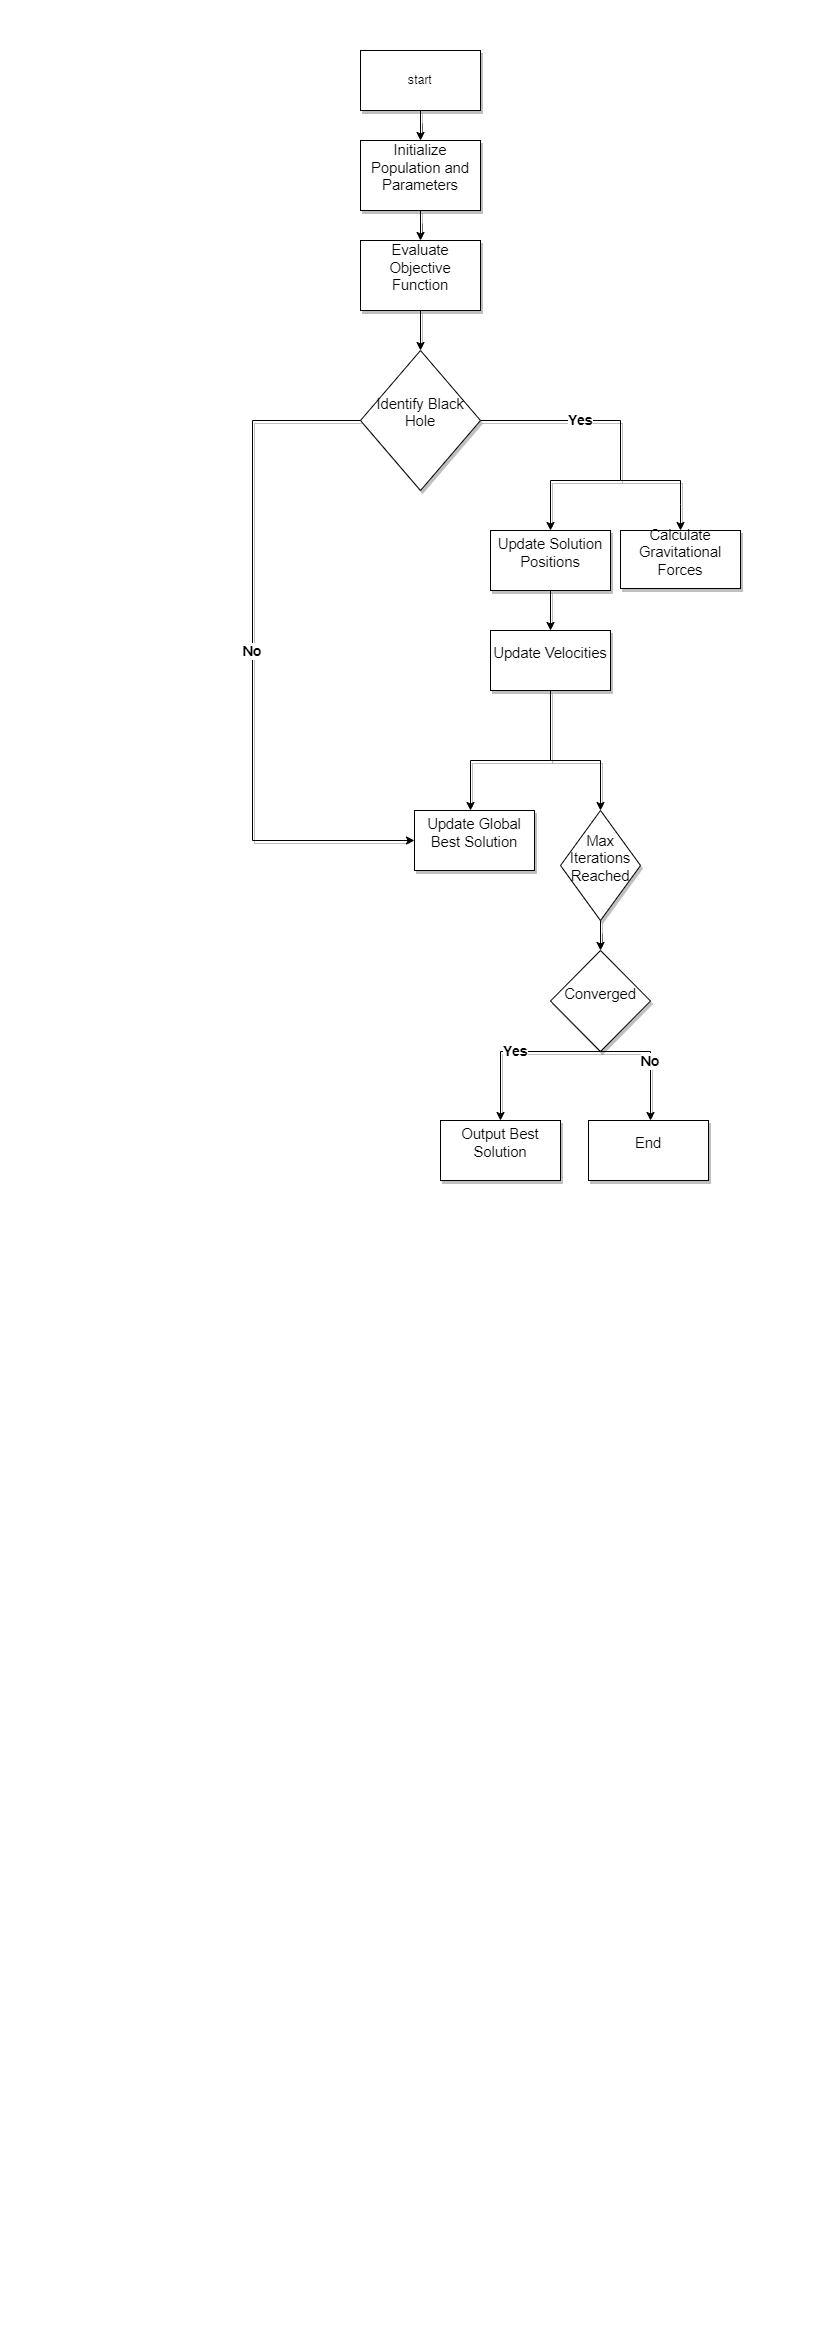

The diagram above was exported from draw.io. Its source (the exported page's mxGraphModel, read from the mxfile embedded in the PNG):
<mxGraphModel dx="1590" dy="1017" grid="1" gridSize="28" guides="1" tooltips="1" connect="1" arrows="1" fold="1" page="1" pageScale="1" pageWidth="827" pageHeight="1169" background="#ffffff" math="0" shadow="0">
  <root>
    <mxCell id="WIyWlLk6GJQsqaUBKTNV-0" />
    <mxCell id="WIyWlLk6GJQsqaUBKTNV-1" parent="WIyWlLk6GJQsqaUBKTNV-0" />
    <mxCell id="YVDtVoNilUk88PDUOyfH-2" style="edgeStyle=orthogonalEdgeStyle;rounded=0;orthogonalLoop=1;jettySize=auto;html=1;entryX=0.5;entryY=0;entryDx=0;entryDy=0;align=center;strokeWidth=1;arcSize=12;shadow=1;" parent="WIyWlLk6GJQsqaUBKTNV-1" source="YVDtVoNilUk88PDUOyfH-0" target="YVDtVoNilUk88PDUOyfH-1" edge="1">
      <mxGeometry relative="1" as="geometry" />
    </mxCell>
    <mxCell id="YVDtVoNilUk88PDUOyfH-0" value="start" style="rounded=0;whiteSpace=wrap;html=1;align=center;strokeWidth=1;arcSize=12;shadow=1;" parent="WIyWlLk6GJQsqaUBKTNV-1" vertex="1">
      <mxGeometry x="360" y="50" width="120" height="60" as="geometry" />
    </mxCell>
    <mxCell id="YVDtVoNilUk88PDUOyfH-7" style="edgeStyle=orthogonalEdgeStyle;rounded=0;orthogonalLoop=1;jettySize=auto;html=1;align=center;strokeWidth=1;arcSize=12;shadow=1;" parent="WIyWlLk6GJQsqaUBKTNV-1" source="YVDtVoNilUk88PDUOyfH-1" target="YVDtVoNilUk88PDUOyfH-3" edge="1">
      <mxGeometry relative="1" as="geometry" />
    </mxCell>
    <mxCell id="YVDtVoNilUk88PDUOyfH-1" value="&#10;&lt;b id=&quot;docs-internal-guid-ff4f564f-7fff-3ede-a2c8-c920a39efc92&quot; style=&quot;font-weight:normal;&quot;&gt;&lt;span style=&quot;font-size: 11pt; font-family: Arial, sans-serif; color: rgb(0, 0, 0); background-color: transparent; font-weight: 400; font-style: normal; font-variant: normal; text-decoration: none; vertical-align: baseline;&quot;&gt;Initialize Population and Parameters&lt;/span&gt;&lt;/b&gt;&#10;&#10;" style="rounded=0;whiteSpace=wrap;html=1;align=center;strokeWidth=1;arcSize=12;shadow=1;" parent="WIyWlLk6GJQsqaUBKTNV-1" vertex="1">
      <mxGeometry x="360" y="140" width="120" height="70" as="geometry" />
    </mxCell>
    <mxCell id="YVDtVoNilUk88PDUOyfH-9" style="edgeStyle=orthogonalEdgeStyle;rounded=0;orthogonalLoop=1;jettySize=auto;html=1;entryX=0.5;entryY=0;entryDx=0;entryDy=0;align=center;strokeWidth=1;arcSize=12;shadow=1;" parent="WIyWlLk6GJQsqaUBKTNV-1" source="YVDtVoNilUk88PDUOyfH-3" target="YVDtVoNilUk88PDUOyfH-8" edge="1">
      <mxGeometry relative="1" as="geometry" />
    </mxCell>
    <mxCell id="YVDtVoNilUk88PDUOyfH-3" value="&#10;&lt;b id=&quot;docs-internal-guid-d8e5a824-7fff-7b6f-0b6b-085a700d0b20&quot; style=&quot;font-weight:normal;&quot;&gt;&lt;span style=&quot;font-size: 11pt; font-family: Arial, sans-serif; color: rgb(0, 0, 0); background-color: transparent; font-weight: 400; font-style: normal; font-variant: normal; text-decoration: none; vertical-align: baseline;&quot;&gt;Evaluate Objective Function&lt;/span&gt;&lt;/b&gt;&#10;&#10;" style="rounded=0;whiteSpace=wrap;html=1;verticalAlign=middle;align=center;strokeWidth=1;arcSize=12;shadow=1;" parent="WIyWlLk6GJQsqaUBKTNV-1" vertex="1">
      <mxGeometry x="360" y="240" width="120" height="70" as="geometry" />
    </mxCell>
    <mxCell id="YVDtVoNilUk88PDUOyfH-5" style="edgeStyle=orthogonalEdgeStyle;rounded=0;orthogonalLoop=1;jettySize=auto;html=1;exitX=0.5;exitY=1;exitDx=0;exitDy=0;align=center;strokeWidth=1;arcSize=12;shadow=1;" parent="WIyWlLk6GJQsqaUBKTNV-1" source="YVDtVoNilUk88PDUOyfH-3" target="YVDtVoNilUk88PDUOyfH-3" edge="1">
      <mxGeometry relative="1" as="geometry" />
    </mxCell>
    <mxCell id="YVDtVoNilUk88PDUOyfH-11" value="No" style="edgeStyle=orthogonalEdgeStyle;rounded=0;orthogonalLoop=1;jettySize=auto;html=1;entryX=0;entryY=0.5;entryDx=0;entryDy=0;fontStyle=1;fontSize=14;align=center;strokeWidth=1;arcSize=12;shadow=1;" parent="WIyWlLk6GJQsqaUBKTNV-1" source="YVDtVoNilUk88PDUOyfH-8" target="YVDtVoNilUk88PDUOyfH-31" edge="1">
      <mxGeometry x="-0.016" relative="1" as="geometry">
        <mxPoint x="240" y="640" as="targetPoint" />
        <Array as="points">
          <mxPoint x="252" y="420" />
          <mxPoint x="252" y="840" />
        </Array>
        <mxPoint y="-1" as="offset" />
      </mxGeometry>
    </mxCell>
    <mxCell id="YVDtVoNilUk88PDUOyfH-8" value="&#10;&lt;b id=&quot;docs-internal-guid-eab21c7d-7fff-483e-c4bc-4937b7cf141f&quot; style=&quot;font-weight:normal;&quot;&gt;&lt;span style=&quot;font-size: 11pt; font-family: Arial, sans-serif; color: rgb(0, 0, 0); background-color: transparent; font-weight: 400; font-style: normal; font-variant: normal; text-decoration: none; vertical-align: baseline;&quot;&gt;Identify Black Hole&lt;/span&gt;&lt;/b&gt;&#10;&#10;" style="rhombus;whiteSpace=wrap;html=1;align=center;verticalAlign=middle;strokeWidth=1;arcSize=12;shadow=1;" parent="WIyWlLk6GJQsqaUBKTNV-1" vertex="1">
      <mxGeometry x="360" y="350" width="120" height="140" as="geometry" />
    </mxCell>
    <mxCell id="YVDtVoNilUk88PDUOyfH-16" value="" style="endArrow=classic;html=1;rounded=0;labelBackgroundColor=default;align=center;verticalAlign=middle;fontFamily=Helvetica;fontSize=11;fontColor=default;shape=connector;entryX=0.5;entryY=0;entryDx=0;entryDy=0;strokeWidth=1;arcSize=12;shadow=1;" parent="WIyWlLk6GJQsqaUBKTNV-1" edge="1" target="YVDtVoNilUk88PDUOyfH-21">
      <mxGeometry width="50" height="50" relative="1" as="geometry">
        <mxPoint x="620" y="480" as="sourcePoint" />
        <mxPoint x="700" y="530" as="targetPoint" />
        <Array as="points">
          <mxPoint x="680" y="480" />
          <mxPoint x="680" y="504" />
        </Array>
      </mxGeometry>
    </mxCell>
    <mxCell id="YVDtVoNilUk88PDUOyfH-17" value="Yes" style="endArrow=none;html=1;rounded=0;labelBackgroundColor=default;align=center;verticalAlign=middle;fontFamily=Helvetica;fontSize=14;fontColor=default;shape=connector;exitX=1;exitY=0.5;exitDx=0;exitDy=0;fontStyle=1;strokeWidth=1;arcSize=12;shadow=1;" parent="WIyWlLk6GJQsqaUBKTNV-1" source="YVDtVoNilUk88PDUOyfH-8" edge="1">
      <mxGeometry width="50" height="50" relative="1" as="geometry">
        <mxPoint x="390" y="530" as="sourcePoint" />
        <mxPoint x="620" y="480" as="targetPoint" />
        <Array as="points">
          <mxPoint x="620" y="420" />
        </Array>
      </mxGeometry>
    </mxCell>
    <mxCell id="YVDtVoNilUk88PDUOyfH-18" value="" style="endArrow=classic;html=1;rounded=0;labelBackgroundColor=default;align=center;verticalAlign=middle;fontFamily=Helvetica;fontSize=11;fontColor=default;shape=connector;strokeWidth=1;arcSize=12;shadow=1;" parent="WIyWlLk6GJQsqaUBKTNV-1" edge="1">
      <mxGeometry width="50" height="50" relative="1" as="geometry">
        <mxPoint x="620" y="480" as="sourcePoint" />
        <mxPoint x="550" y="530" as="targetPoint" />
        <Array as="points">
          <mxPoint x="550" y="480" />
        </Array>
      </mxGeometry>
    </mxCell>
    <mxCell id="YVDtVoNilUk88PDUOyfH-19" value="&#10;&lt;b id=&quot;docs-internal-guid-c2dbb129-7fff-a875-3039-2ff74a2ea6d2&quot; style=&quot;font-weight:normal;&quot;&gt;&lt;span style=&quot;font-size: 11pt; font-family: Arial, sans-serif; color: rgb(0, 0, 0); background-color: transparent; font-weight: 400; font-style: normal; font-variant: normal; text-decoration: none; vertical-align: baseline;&quot;&gt;Update Velocities&lt;/span&gt;&lt;/b&gt;&#10;&#10;" style="rounded=0;whiteSpace=wrap;html=1;fontFamily=Helvetica;fontSize=11;align=center;strokeWidth=1;arcSize=12;shadow=1;" parent="WIyWlLk6GJQsqaUBKTNV-1" vertex="1">
      <mxGeometry x="490" y="630" width="120" height="60" as="geometry" />
    </mxCell>
    <mxCell id="YVDtVoNilUk88PDUOyfH-21" value="&#10;&lt;b id=&quot;docs-internal-guid-1c143b8f-7fff-0be0-20d6-1747c404ca28&quot; style=&quot;font-weight:normal;&quot;&gt;&lt;span style=&quot;font-size: 11pt; font-family: Arial, sans-serif; color: rgb(0, 0, 0); background-color: transparent; font-weight: 400; font-style: normal; font-variant: normal; text-decoration: none; vertical-align: baseline;&quot;&gt;Calculate Gravitational Forces&lt;/span&gt;&lt;/b&gt;&#10;&#10;" style="rounded=0;whiteSpace=wrap;html=1;fontFamily=Helvetica;fontSize=11;align=center;verticalAlign=middle;horizontal=1;strokeWidth=1;arcSize=12;shadow=1;" parent="WIyWlLk6GJQsqaUBKTNV-1" vertex="1">
      <mxGeometry x="620" y="530" width="120" height="58" as="geometry" />
    </mxCell>
    <mxCell id="YVDtVoNilUk88PDUOyfH-23" style="edgeStyle=orthogonalEdgeStyle;shape=connector;rounded=0;orthogonalLoop=1;jettySize=auto;html=1;exitX=0.5;exitY=1;exitDx=0;exitDy=0;labelBackgroundColor=default;align=center;verticalAlign=middle;fontFamily=Helvetica;fontSize=11;fontColor=default;endArrow=classic;strokeWidth=1;arcSize=12;shadow=1;" parent="WIyWlLk6GJQsqaUBKTNV-1" source="YVDtVoNilUk88PDUOyfH-22" target="YVDtVoNilUk88PDUOyfH-19" edge="1">
      <mxGeometry relative="1" as="geometry" />
    </mxCell>
    <mxCell id="YVDtVoNilUk88PDUOyfH-22" value="&#10;&lt;b id=&quot;docs-internal-guid-5a3a0d81-7fff-df1d-2081-6405c2957dca&quot; style=&quot;font-weight:normal;&quot;&gt;&lt;span style=&quot;font-size: 11pt; font-family: Arial, sans-serif; color: rgb(0, 0, 0); background-color: transparent; font-weight: 400; font-style: normal; font-variant: normal; text-decoration: none; vertical-align: baseline;&quot;&gt;Update Solution Positions&lt;/span&gt;&lt;/b&gt;&#10;&#10;" style="rounded=0;whiteSpace=wrap;html=1;fontFamily=Helvetica;fontSize=11;align=center;strokeWidth=1;arcSize=12;shadow=1;" parent="WIyWlLk6GJQsqaUBKTNV-1" vertex="1">
      <mxGeometry x="490" y="530" width="120" height="60" as="geometry" />
    </mxCell>
    <mxCell id="YVDtVoNilUk88PDUOyfH-27" value="" style="endArrow=classic;html=1;rounded=0;labelBackgroundColor=default;align=center;verticalAlign=middle;fontFamily=Helvetica;fontSize=11;fontColor=default;shape=connector;strokeWidth=1;arcSize=12;shadow=1;" parent="WIyWlLk6GJQsqaUBKTNV-1" edge="1">
      <mxGeometry width="50" height="50" relative="1" as="geometry">
        <mxPoint x="550" y="760" as="sourcePoint" />
        <mxPoint x="470" y="810" as="targetPoint" />
        <Array as="points">
          <mxPoint x="470" y="760" />
        </Array>
      </mxGeometry>
    </mxCell>
    <mxCell id="YVDtVoNilUk88PDUOyfH-33" style="edgeStyle=orthogonalEdgeStyle;shape=connector;rounded=0;orthogonalLoop=1;jettySize=auto;html=1;entryX=0.5;entryY=0;entryDx=0;entryDy=0;labelBackgroundColor=default;align=center;verticalAlign=middle;fontFamily=Helvetica;fontSize=11;fontColor=default;endArrow=classic;strokeWidth=1;arcSize=12;shadow=1;" parent="WIyWlLk6GJQsqaUBKTNV-1" source="YVDtVoNilUk88PDUOyfH-30" target="YVDtVoNilUk88PDUOyfH-32" edge="1">
      <mxGeometry relative="1" as="geometry" />
    </mxCell>
    <mxCell id="YVDtVoNilUk88PDUOyfH-30" value="&#10;&lt;b id=&quot;docs-internal-guid-02a53049-7fff-fef0-b860-387423ecd67f&quot; style=&quot;font-weight:normal;&quot;&gt;&lt;span style=&quot;font-size: 11pt; font-family: Arial, sans-serif; color: rgb(0, 0, 0); background-color: transparent; font-weight: 400; font-style: normal; font-variant: normal; text-decoration: none; vertical-align: baseline;&quot;&gt;Max Iterations Reached&lt;/span&gt;&lt;/b&gt;&#10;&#10;" style="rhombus;whiteSpace=wrap;html=1;fontFamily=Helvetica;fontSize=11;align=center;strokeWidth=1;arcSize=12;shadow=1;" parent="WIyWlLk6GJQsqaUBKTNV-1" vertex="1">
      <mxGeometry x="560" y="810" width="80" height="110" as="geometry" />
    </mxCell>
    <mxCell id="YVDtVoNilUk88PDUOyfH-31" value="&#10;&lt;b id=&quot;docs-internal-guid-9390918a-7fff-58e9-d8e0-7233cca1506c&quot; style=&quot;font-weight:normal;&quot;&gt;&lt;span style=&quot;font-size: 11pt; font-family: Arial, sans-serif; color: rgb(0, 0, 0); background-color: transparent; font-weight: 400; font-style: normal; font-variant: normal; text-decoration: none; vertical-align: baseline;&quot;&gt;Update Global Best Solution&lt;/span&gt;&lt;/b&gt;&#10;&#10;" style="rounded=0;whiteSpace=wrap;html=1;fontFamily=Helvetica;fontSize=11;align=center;strokeWidth=1;arcSize=12;shadow=1;" parent="WIyWlLk6GJQsqaUBKTNV-1" vertex="1">
      <mxGeometry x="414" y="810" width="120" height="60" as="geometry" />
    </mxCell>
    <mxCell id="YVDtVoNilUk88PDUOyfH-32" value="&#10;&lt;b id=&quot;docs-internal-guid-dcd7b820-7fff-f495-9f7a-d14b995ef4fc&quot; style=&quot;font-weight:normal;&quot;&gt;&lt;span style=&quot;font-size: 11pt; font-family: Arial, sans-serif; color: rgb(0, 0, 0); background-color: transparent; font-weight: 400; font-style: normal; font-variant: normal; text-decoration: none; vertical-align: baseline;&quot;&gt;Converged&lt;/span&gt;&lt;/b&gt;&#10;&#10;" style="rhombus;whiteSpace=wrap;html=1;fontFamily=Helvetica;fontSize=11;align=center;strokeWidth=1;arcSize=12;shadow=1;" parent="WIyWlLk6GJQsqaUBKTNV-1" vertex="1">
      <mxGeometry x="550" y="950" width="100" height="101" as="geometry" />
    </mxCell>
    <mxCell id="YVDtVoNilUk88PDUOyfH-36" value="Yes" style="endArrow=classic;html=1;rounded=0;labelBackgroundColor=default;align=center;verticalAlign=middle;fontFamily=Helvetica;fontSize=14;fontColor=default;shape=connector;fontStyle=1;entryX=0.5;entryY=0;entryDx=0;entryDy=0;exitX=0.5;exitY=1;exitDx=0;exitDy=0;strokeWidth=1;arcSize=12;shadow=1;" parent="WIyWlLk6GJQsqaUBKTNV-1" edge="1" target="YVDtVoNilUk88PDUOyfH-38" source="YVDtVoNilUk88PDUOyfH-32">
      <mxGeometry width="50" height="50" relative="1" as="geometry">
        <mxPoint x="588" y="1064" as="sourcePoint" />
        <mxPoint x="560" y="1120" as="targetPoint" />
        <Array as="points">
          <mxPoint x="500" y="1051" />
        </Array>
        <mxPoint as="offset" />
      </mxGeometry>
    </mxCell>
    <mxCell id="YVDtVoNilUk88PDUOyfH-37" value="No" style="endArrow=classic;html=1;rounded=0;labelBackgroundColor=default;align=center;verticalAlign=middle;fontFamily=Helvetica;fontSize=14;fontColor=default;shape=connector;fontStyle=1;exitX=0.5;exitY=1;exitDx=0;exitDy=0;strokeWidth=1;arcSize=12;shadow=1;" parent="WIyWlLk6GJQsqaUBKTNV-1" edge="1" source="YVDtVoNilUk88PDUOyfH-32">
      <mxGeometry width="50" height="50" relative="1" as="geometry">
        <mxPoint x="616" y="1064" as="sourcePoint" />
        <mxPoint x="650" y="1120" as="targetPoint" />
        <Array as="points">
          <mxPoint x="650" y="1051" />
        </Array>
      </mxGeometry>
    </mxCell>
    <mxCell id="YVDtVoNilUk88PDUOyfH-38" value="&#10;&lt;b id=&quot;docs-internal-guid-831cb44e-7fff-9a51-c7d5-3c75fbe778c6&quot; style=&quot;font-weight:normal;&quot;&gt;&lt;span style=&quot;font-size: 11pt; font-family: Arial, sans-serif; color: rgb(0, 0, 0); background-color: transparent; font-weight: 400; font-style: normal; font-variant: normal; text-decoration: none; vertical-align: baseline;&quot;&gt;Output Best Solution&lt;/span&gt;&lt;/b&gt;&#10;&#10;" style="rounded=0;whiteSpace=wrap;html=1;fontFamily=Helvetica;fontSize=11;align=center;strokeWidth=1;arcSize=12;shadow=1;" parent="WIyWlLk6GJQsqaUBKTNV-1" vertex="1">
      <mxGeometry x="440" y="1120" width="120" height="60" as="geometry" />
    </mxCell>
    <mxCell id="YVDtVoNilUk88PDUOyfH-39" value="&#10;&lt;b id=&quot;docs-internal-guid-fbee30af-7fff-02e9-0df0-24798e180a0c&quot; style=&quot;font-weight:normal;&quot;&gt;&lt;span style=&quot;font-size: 11pt; font-family: Arial, sans-serif; color: rgb(0, 0, 0); background-color: transparent; font-weight: 400; font-style: normal; font-variant: normal; text-decoration: none; vertical-align: baseline;&quot;&gt;End&lt;/span&gt;&lt;/b&gt;&#10;&#10;" style="rounded=0;whiteSpace=wrap;html=1;fontFamily=Helvetica;fontSize=11;align=center;strokeWidth=1;arcSize=12;shadow=1;" parent="WIyWlLk6GJQsqaUBKTNV-1" vertex="1">
      <mxGeometry x="588" y="1120" width="120" height="60" as="geometry" />
    </mxCell>
    <mxCell id="YVDtVoNilUk88PDUOyfH-40" value="" style="endArrow=none;html=1;rounded=0;labelBackgroundColor=default;align=center;verticalAlign=middle;fontFamily=Helvetica;fontSize=11;fontColor=default;shape=connector;entryX=0.5;entryY=1;entryDx=0;entryDy=0;strokeWidth=1;arcSize=12;shadow=1;" parent="WIyWlLk6GJQsqaUBKTNV-1" target="YVDtVoNilUk88PDUOyfH-19" edge="1">
      <mxGeometry width="50" height="50" relative="1" as="geometry">
        <mxPoint x="550" y="760" as="sourcePoint" />
        <mxPoint x="690" y="970" as="targetPoint" />
        <Array as="points" />
      </mxGeometry>
    </mxCell>
    <mxCell id="YVDtVoNilUk88PDUOyfH-41" value="" style="endArrow=classic;html=1;rounded=0;labelBackgroundColor=default;align=center;verticalAlign=middle;fontFamily=Helvetica;fontSize=11;fontColor=default;shape=connector;entryX=0.5;entryY=0;entryDx=0;entryDy=0;strokeWidth=1;arcSize=12;shadow=1;" parent="WIyWlLk6GJQsqaUBKTNV-1" edge="1" target="YVDtVoNilUk88PDUOyfH-30">
      <mxGeometry width="50" height="50" relative="1" as="geometry">
        <mxPoint x="550" y="760" as="sourcePoint" />
        <mxPoint x="640" y="810" as="targetPoint" />
        <Array as="points">
          <mxPoint x="600" y="760" />
        </Array>
      </mxGeometry>
    </mxCell>
  </root>
</mxGraphModel>